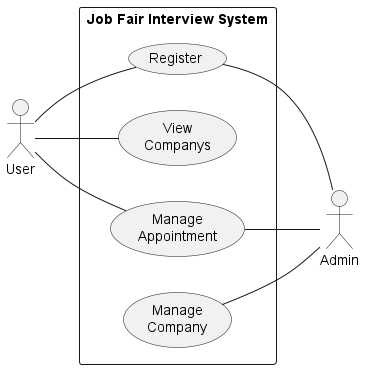

The diagram above was rendered by PlantUML. Its source (embedded in the PNG):
@startuml Job Fair Interview System Use Case Diagram
left to right direction
actor "User" as user
rectangle "Job Fair Interview System" as VacQSystem {    
    usecase "Register" as register
    usecase "View\nCompanys" as viewCompanys
    usecase "Manage\nAppointment" as manageAppt
    usecase "Manage\nCompany" as manageCompany
}

user -- register
user -- manageAppt
user -- viewCompanys

actor "Admin" as admin
register -- admin
manageCompany -- admin
manageAppt -- admin

@enduml